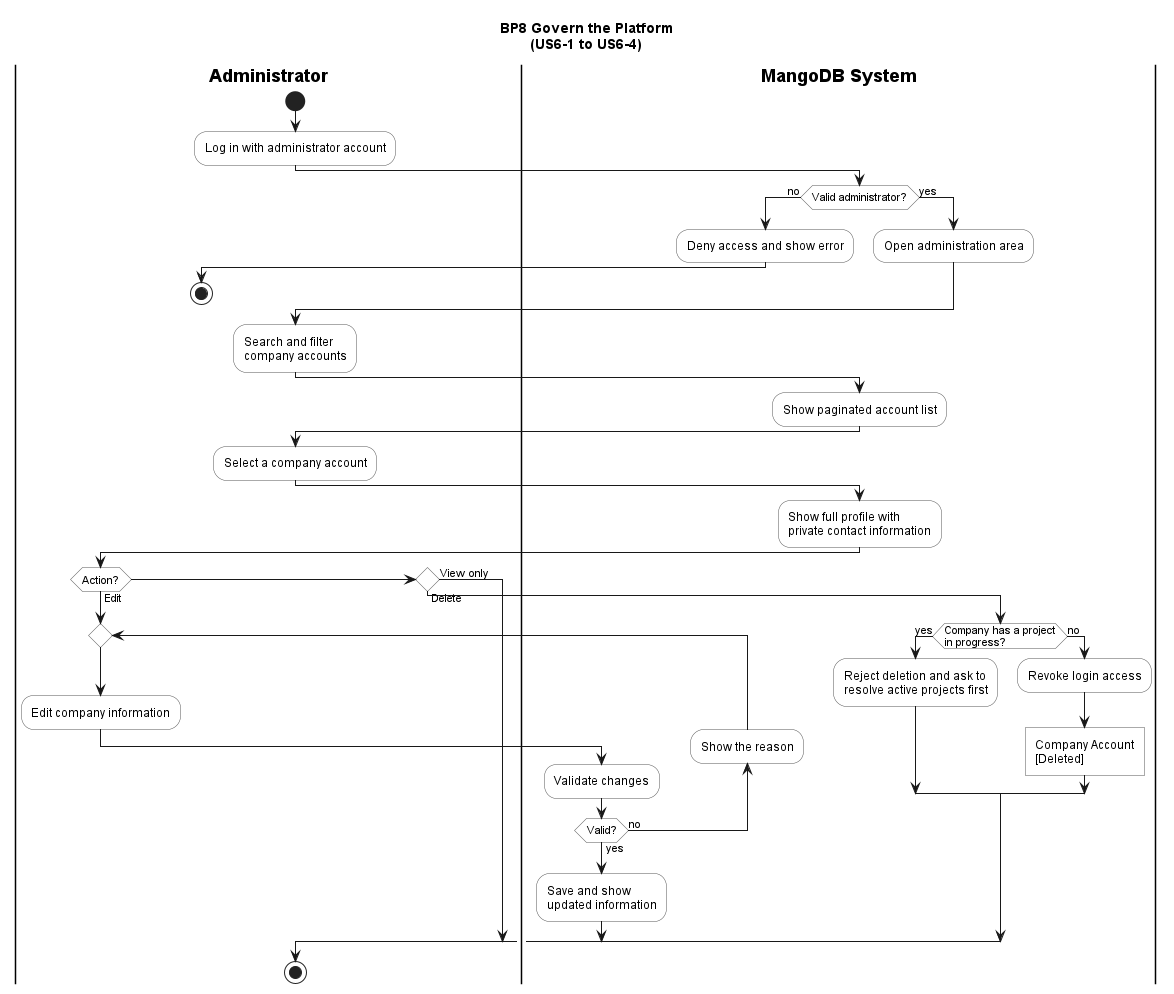

The diagram above was rendered by PlantUML. Its source (embedded in the PNG):
@startuml bp8-govern-platform
!include style.iuml
title BP8 Govern the Platform\n(US6-1 to US6-4)

|Administrator|
start
:Log in with administrator account;

|MangoDB System|
if (Valid administrator?) then (no)
  :Deny access and show error;
  |Administrator|
  stop
else (yes)
  |MangoDB System|
  :Open administration area;
endif

|Administrator|
:Search and filter
company accounts;

|MangoDB System|
:Show paginated account list;

|Administrator|
:Select a company account;

|MangoDB System|
:Show full profile with
private contact information;

|Administrator|
if (Action?) then (Edit)
  repeat
    |Administrator|
    :Edit company information;
    |MangoDB System|
    :Validate changes;
    backward :Show the reason;
  repeat while (Valid?) is (no) not (yes)
  :Save and show
  updated information;
elseif () then (Delete)
  |MangoDB System|
  if (Company has a project\nin progress?) then (yes)
    :Reject deletion and ask to
    resolve active projects first;
  else (no)
    :Revoke login access;
    :Company Account
    <U+005B>Deleted<U+005D>]
  endif
else (View only)
endif

|Administrator|
stop
@enduml